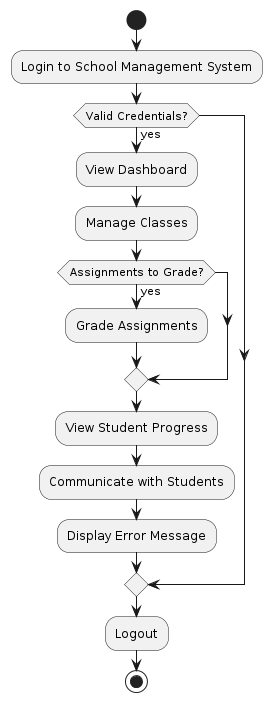

The diagram above was rendered by PlantUML. Its source (embedded in the PNG):
@startuml
start
:Login to School Management System;
if (Valid Credentials?) then (yes)
  :View Dashboard;
  :Manage Classes;
  if (Assignments to Grade?) then (yes)
    :Grade Assignments;
  endif
  :View Student Progress;
  :Communicate with Students;
  
  :Display Error Message;
endif
:Logout;

stop
@enduml